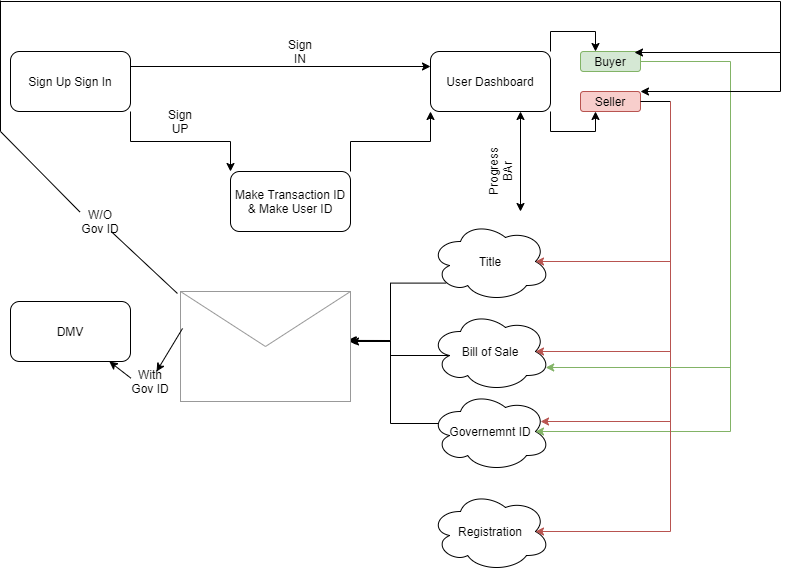

The diagram above was exported from draw.io. Its source (the exported page's mxGraphModel, read from the mxfile embedded in the PNG):
<mxGraphModel dx="1422" dy="822" grid="1" gridSize="10" guides="1" tooltips="1" connect="1" arrows="1" fold="1" page="1" pageScale="1" pageWidth="850" pageHeight="1100" math="0" shadow="0">
  <root>
    <mxCell id="0" />
    <mxCell id="1" parent="0" />
    <mxCell id="JASiR__MCa4pIO_ThsN5-5" style="edgeStyle=orthogonalEdgeStyle;rounded=0;orthogonalLoop=1;jettySize=auto;html=1;exitX=1;exitY=0.25;exitDx=0;exitDy=0;entryX=0;entryY=0.25;entryDx=0;entryDy=0;" edge="1" parent="1" source="JASiR__MCa4pIO_ThsN5-1" target="JASiR__MCa4pIO_ThsN5-4">
      <mxGeometry relative="1" as="geometry" />
    </mxCell>
    <mxCell id="JASiR__MCa4pIO_ThsN5-7" style="edgeStyle=orthogonalEdgeStyle;rounded=0;orthogonalLoop=1;jettySize=auto;html=1;exitX=1;exitY=1;exitDx=0;exitDy=0;entryX=0;entryY=0;entryDx=0;entryDy=0;" edge="1" parent="1" source="JASiR__MCa4pIO_ThsN5-1" target="JASiR__MCa4pIO_ThsN5-6">
      <mxGeometry relative="1" as="geometry" />
    </mxCell>
    <mxCell id="JASiR__MCa4pIO_ThsN5-1" value="Sign Up Sign In" style="rounded=1;whiteSpace=wrap;html=1;" vertex="1" parent="1">
      <mxGeometry x="20" y="80" width="120" height="60" as="geometry" />
    </mxCell>
    <mxCell id="JASiR__MCa4pIO_ThsN5-20" style="edgeStyle=orthogonalEdgeStyle;rounded=0;orthogonalLoop=1;jettySize=auto;html=1;exitX=1;exitY=0;exitDx=0;exitDy=0;entryX=0.25;entryY=0;entryDx=0;entryDy=0;" edge="1" parent="1" source="JASiR__MCa4pIO_ThsN5-4" target="JASiR__MCa4pIO_ThsN5-17">
      <mxGeometry relative="1" as="geometry" />
    </mxCell>
    <mxCell id="JASiR__MCa4pIO_ThsN5-21" style="edgeStyle=orthogonalEdgeStyle;rounded=0;orthogonalLoop=1;jettySize=auto;html=1;exitX=1;exitY=1;exitDx=0;exitDy=0;entryX=0.25;entryY=1;entryDx=0;entryDy=0;" edge="1" parent="1" source="JASiR__MCa4pIO_ThsN5-4" target="JASiR__MCa4pIO_ThsN5-16">
      <mxGeometry relative="1" as="geometry" />
    </mxCell>
    <mxCell id="JASiR__MCa4pIO_ThsN5-4" value="User Dashboard" style="rounded=1;whiteSpace=wrap;html=1;" vertex="1" parent="1">
      <mxGeometry x="440" y="80" width="120" height="60" as="geometry" />
    </mxCell>
    <mxCell id="JASiR__MCa4pIO_ThsN5-8" style="edgeStyle=orthogonalEdgeStyle;rounded=0;orthogonalLoop=1;jettySize=auto;html=1;exitX=1;exitY=0;exitDx=0;exitDy=0;entryX=0;entryY=1;entryDx=0;entryDy=0;" edge="1" parent="1" source="JASiR__MCa4pIO_ThsN5-6" target="JASiR__MCa4pIO_ThsN5-4">
      <mxGeometry relative="1" as="geometry" />
    </mxCell>
    <mxCell id="JASiR__MCa4pIO_ThsN5-6" value="Make Transaction ID &amp;amp; Make User ID" style="rounded=1;whiteSpace=wrap;html=1;" vertex="1" parent="1">
      <mxGeometry x="240" y="200" width="120" height="60" as="geometry" />
    </mxCell>
    <mxCell id="JASiR__MCa4pIO_ThsN5-9" value="Sign IN" style="text;html=1;strokeColor=none;fillColor=none;align=center;verticalAlign=middle;whiteSpace=wrap;rounded=0;" vertex="1" parent="1">
      <mxGeometry x="290" y="70" width="40" height="20" as="geometry" />
    </mxCell>
    <mxCell id="JASiR__MCa4pIO_ThsN5-10" value="Sign UP" style="text;html=1;strokeColor=none;fillColor=none;align=center;verticalAlign=middle;whiteSpace=wrap;rounded=0;" vertex="1" parent="1">
      <mxGeometry x="170" y="140" width="40" height="20" as="geometry" />
    </mxCell>
    <mxCell id="JASiR__MCa4pIO_ThsN5-38" style="edgeStyle=orthogonalEdgeStyle;rounded=0;orthogonalLoop=1;jettySize=auto;html=1;exitX=0.13;exitY=0.77;exitDx=0;exitDy=0;exitPerimeter=0;entryX=0.982;entryY=0.445;entryDx=0;entryDy=0;entryPerimeter=0;" edge="1" parent="1" source="JASiR__MCa4pIO_ThsN5-12" target="JASiR__MCa4pIO_ThsN5-37">
      <mxGeometry relative="1" as="geometry" />
    </mxCell>
    <mxCell id="JASiR__MCa4pIO_ThsN5-12" value="Title" style="ellipse;shape=cloud;whiteSpace=wrap;html=1;" vertex="1" parent="1">
      <mxGeometry x="440" y="250" width="120" height="80" as="geometry" />
    </mxCell>
    <mxCell id="JASiR__MCa4pIO_ThsN5-39" style="edgeStyle=orthogonalEdgeStyle;rounded=0;orthogonalLoop=1;jettySize=auto;html=1;exitX=0.16;exitY=0.55;exitDx=0;exitDy=0;exitPerimeter=0;" edge="1" parent="1" source="JASiR__MCa4pIO_ThsN5-13">
      <mxGeometry relative="1" as="geometry">
        <mxPoint x="360" y="370" as="targetPoint" />
      </mxGeometry>
    </mxCell>
    <mxCell id="JASiR__MCa4pIO_ThsN5-13" value="Bill of Sale" style="ellipse;shape=cloud;whiteSpace=wrap;html=1;" vertex="1" parent="1">
      <mxGeometry x="440" y="340" width="120" height="80" as="geometry" />
    </mxCell>
    <mxCell id="JASiR__MCa4pIO_ThsN5-40" style="edgeStyle=orthogonalEdgeStyle;rounded=0;orthogonalLoop=1;jettySize=auto;html=1;exitX=0.07;exitY=0.4;exitDx=0;exitDy=0;exitPerimeter=0;entryX=0.988;entryY=0.445;entryDx=0;entryDy=0;entryPerimeter=0;" edge="1" parent="1" source="JASiR__MCa4pIO_ThsN5-14" target="JASiR__MCa4pIO_ThsN5-37">
      <mxGeometry relative="1" as="geometry" />
    </mxCell>
    <mxCell id="JASiR__MCa4pIO_ThsN5-14" value="Governemnt ID" style="ellipse;shape=cloud;whiteSpace=wrap;html=1;" vertex="1" parent="1">
      <mxGeometry x="440" y="420" width="120" height="80" as="geometry" />
    </mxCell>
    <mxCell id="JASiR__MCa4pIO_ThsN5-16" value="Seller" style="rounded=1;whiteSpace=wrap;html=1;fillColor=#f8cecc;strokeColor=#b85450;" vertex="1" parent="1">
      <mxGeometry x="590" y="120" width="60" height="20" as="geometry" />
    </mxCell>
    <mxCell id="JASiR__MCa4pIO_ThsN5-17" value="Buyer" style="rounded=1;whiteSpace=wrap;html=1;fillColor=#d5e8d4;strokeColor=#82b366;" vertex="1" parent="1">
      <mxGeometry x="590" y="80" width="60" height="20" as="geometry" />
    </mxCell>
    <mxCell id="JASiR__MCa4pIO_ThsN5-23" value="" style="endArrow=classic;html=1;entryX=0.875;entryY=0.5;entryDx=0;entryDy=0;entryPerimeter=0;fillColor=#d5e8d4;strokeColor=#82b366;" edge="1" parent="1" target="JASiR__MCa4pIO_ThsN5-14">
      <mxGeometry width="50" height="50" relative="1" as="geometry">
        <mxPoint x="740" y="460" as="sourcePoint" />
        <mxPoint x="620" y="280" as="targetPoint" />
      </mxGeometry>
    </mxCell>
    <mxCell id="JASiR__MCa4pIO_ThsN5-24" value="" style="endArrow=none;html=1;exitX=1;exitY=0.5;exitDx=0;exitDy=0;fillColor=#d5e8d4;strokeColor=#82b366;" edge="1" parent="1" source="JASiR__MCa4pIO_ThsN5-17">
      <mxGeometry width="50" height="50" relative="1" as="geometry">
        <mxPoint x="570" y="330" as="sourcePoint" />
        <mxPoint x="740" y="90" as="targetPoint" />
      </mxGeometry>
    </mxCell>
    <mxCell id="JASiR__MCa4pIO_ThsN5-25" value="" style="endArrow=none;html=1;fillColor=#d5e8d4;strokeColor=#82b366;" edge="1" parent="1">
      <mxGeometry width="50" height="50" relative="1" as="geometry">
        <mxPoint x="740" y="460" as="sourcePoint" />
        <mxPoint x="740" y="90" as="targetPoint" />
      </mxGeometry>
    </mxCell>
    <mxCell id="JASiR__MCa4pIO_ThsN5-27" value="" style="endArrow=none;html=1;entryX=1;entryY=0.5;entryDx=0;entryDy=0;" edge="1" parent="1" target="JASiR__MCa4pIO_ThsN5-16">
      <mxGeometry width="50" height="50" relative="1" as="geometry">
        <mxPoint x="680" y="130" as="sourcePoint" />
        <mxPoint x="730" y="130" as="targetPoint" />
      </mxGeometry>
    </mxCell>
    <mxCell id="JASiR__MCa4pIO_ThsN5-29" value="" style="endArrow=none;html=1;fillColor=#f8cecc;strokeColor=#b85450;" edge="1" parent="1">
      <mxGeometry width="50" height="50" relative="1" as="geometry">
        <mxPoint x="680" y="130" as="sourcePoint" />
        <mxPoint x="680" y="560" as="targetPoint" />
      </mxGeometry>
    </mxCell>
    <mxCell id="JASiR__MCa4pIO_ThsN5-31" value="" style="endArrow=classic;html=1;entryX=0.875;entryY=0.5;entryDx=0;entryDy=0;entryPerimeter=0;fillColor=#f8cecc;strokeColor=#b85450;" edge="1" parent="1" target="JASiR__MCa4pIO_ThsN5-12">
      <mxGeometry width="50" height="50" relative="1" as="geometry">
        <mxPoint x="680" y="290" as="sourcePoint" />
        <mxPoint x="620" y="280" as="targetPoint" />
      </mxGeometry>
    </mxCell>
    <mxCell id="JASiR__MCa4pIO_ThsN5-32" value="" style="endArrow=classic;html=1;entryX=0.875;entryY=0.5;entryDx=0;entryDy=0;entryPerimeter=0;fillColor=#f8cecc;strokeColor=#b85450;" edge="1" parent="1" target="JASiR__MCa4pIO_ThsN5-13">
      <mxGeometry width="50" height="50" relative="1" as="geometry">
        <mxPoint x="680" y="380" as="sourcePoint" />
        <mxPoint x="555" y="300" as="targetPoint" />
      </mxGeometry>
    </mxCell>
    <mxCell id="JASiR__MCa4pIO_ThsN5-33" value="" style="endArrow=classic;html=1;entryX=0.917;entryY=0.375;entryDx=0;entryDy=0;entryPerimeter=0;fillColor=#f8cecc;strokeColor=#b85450;" edge="1" parent="1" target="JASiR__MCa4pIO_ThsN5-14">
      <mxGeometry width="50" height="50" relative="1" as="geometry">
        <mxPoint x="680" y="450" as="sourcePoint" />
        <mxPoint x="555" y="390" as="targetPoint" />
      </mxGeometry>
    </mxCell>
    <mxCell id="JASiR__MCa4pIO_ThsN5-34" value="" style="endArrow=classic;html=1;entryX=0.96;entryY=0.7;entryDx=0;entryDy=0;entryPerimeter=0;fillColor=#d5e8d4;strokeColor=#82b366;" edge="1" parent="1" target="JASiR__MCa4pIO_ThsN5-13">
      <mxGeometry width="50" height="50" relative="1" as="geometry">
        <mxPoint x="740" y="396" as="sourcePoint" />
        <mxPoint x="620" y="280" as="targetPoint" />
      </mxGeometry>
    </mxCell>
    <mxCell id="JASiR__MCa4pIO_ThsN5-35" value="" style="endArrow=classic;startArrow=classic;html=1;entryX=0.75;entryY=1;entryDx=0;entryDy=0;" edge="1" parent="1" target="JASiR__MCa4pIO_ThsN5-4">
      <mxGeometry width="50" height="50" relative="1" as="geometry">
        <mxPoint x="530" y="240" as="sourcePoint" />
        <mxPoint x="620" y="280" as="targetPoint" />
      </mxGeometry>
    </mxCell>
    <mxCell id="JASiR__MCa4pIO_ThsN5-36" value="Progress BAr" style="text;html=1;strokeColor=none;fillColor=none;align=center;verticalAlign=middle;whiteSpace=wrap;rounded=0;rotation=-90;" vertex="1" parent="1">
      <mxGeometry x="490" y="190" width="40" height="20" as="geometry" />
    </mxCell>
    <mxCell id="JASiR__MCa4pIO_ThsN5-37" value="" style="verticalLabelPosition=bottom;shadow=0;dashed=0;align=center;html=1;verticalAlign=top;strokeWidth=1;shape=mxgraph.mockup.misc.mail2;strokeColor=#999999;" vertex="1" parent="1">
      <mxGeometry x="190" y="320" width="170" height="110" as="geometry" />
    </mxCell>
    <mxCell id="JASiR__MCa4pIO_ThsN5-41" value="DMV" style="rounded=1;whiteSpace=wrap;html=1;" vertex="1" parent="1">
      <mxGeometry x="20" y="330" width="120" height="60" as="geometry" />
    </mxCell>
    <mxCell id="JASiR__MCa4pIO_ThsN5-42" value="" style="endArrow=classic;html=1;exitX=0.012;exitY=0.336;exitDx=0;exitDy=0;exitPerimeter=0;" edge="1" parent="1" source="JASiR__MCa4pIO_ThsN5-55" target="JASiR__MCa4pIO_ThsN5-41">
      <mxGeometry width="50" height="50" relative="1" as="geometry">
        <mxPoint x="570" y="320" as="sourcePoint" />
        <mxPoint x="620" y="270" as="targetPoint" />
      </mxGeometry>
    </mxCell>
    <mxCell id="JASiR__MCa4pIO_ThsN5-47" value="Registration" style="ellipse;shape=cloud;whiteSpace=wrap;html=1;" vertex="1" parent="1">
      <mxGeometry x="440" y="520" width="120" height="80" as="geometry" />
    </mxCell>
    <mxCell id="JASiR__MCa4pIO_ThsN5-48" value="" style="endArrow=classic;html=1;entryX=0.875;entryY=0.5;entryDx=0;entryDy=0;entryPerimeter=0;fillColor=#f8cecc;strokeColor=#b85450;" edge="1" parent="1" target="JASiR__MCa4pIO_ThsN5-47">
      <mxGeometry width="50" height="50" relative="1" as="geometry">
        <mxPoint x="680" y="560" as="sourcePoint" />
        <mxPoint x="620" y="370" as="targetPoint" />
      </mxGeometry>
    </mxCell>
    <mxCell id="JASiR__MCa4pIO_ThsN5-49" value="" style="endArrow=none;html=1;exitX=-0.018;exitY=0.018;exitDx=0;exitDy=0;exitPerimeter=0;" edge="1" parent="1" source="JASiR__MCa4pIO_ThsN5-58">
      <mxGeometry width="50" height="50" relative="1" as="geometry">
        <mxPoint x="570" y="420" as="sourcePoint" />
        <mxPoint x="10" y="160" as="targetPoint" />
      </mxGeometry>
    </mxCell>
    <mxCell id="JASiR__MCa4pIO_ThsN5-50" value="" style="endArrow=none;html=1;" edge="1" parent="1">
      <mxGeometry width="50" height="50" relative="1" as="geometry">
        <mxPoint x="10" y="29" as="sourcePoint" />
        <mxPoint x="10" y="160" as="targetPoint" />
      </mxGeometry>
    </mxCell>
    <mxCell id="JASiR__MCa4pIO_ThsN5-51" value="" style="endArrow=none;html=1;" edge="1" parent="1">
      <mxGeometry width="50" height="50" relative="1" as="geometry">
        <mxPoint x="10" y="30" as="sourcePoint" />
        <mxPoint x="790" y="30" as="targetPoint" />
      </mxGeometry>
    </mxCell>
    <mxCell id="JASiR__MCa4pIO_ThsN5-52" value="" style="endArrow=none;html=1;" edge="1" parent="1">
      <mxGeometry width="50" height="50" relative="1" as="geometry">
        <mxPoint x="790" y="120" as="sourcePoint" />
        <mxPoint x="790" y="30" as="targetPoint" />
      </mxGeometry>
    </mxCell>
    <mxCell id="JASiR__MCa4pIO_ThsN5-53" value="" style="endArrow=classic;html=1;entryX=1;entryY=0;entryDx=0;entryDy=0;" edge="1" parent="1" target="JASiR__MCa4pIO_ThsN5-16">
      <mxGeometry width="50" height="50" relative="1" as="geometry">
        <mxPoint x="790" y="120" as="sourcePoint" />
        <mxPoint x="620" y="370" as="targetPoint" />
      </mxGeometry>
    </mxCell>
    <mxCell id="JASiR__MCa4pIO_ThsN5-54" value="" style="endArrow=classic;html=1;entryX=0.9;entryY=0.05;entryDx=0;entryDy=0;entryPerimeter=0;" edge="1" parent="1" target="JASiR__MCa4pIO_ThsN5-17">
      <mxGeometry width="50" height="50" relative="1" as="geometry">
        <mxPoint x="790" y="81" as="sourcePoint" />
        <mxPoint x="660" y="130" as="targetPoint" />
      </mxGeometry>
    </mxCell>
    <mxCell id="JASiR__MCa4pIO_ThsN5-55" value="With Gov ID" style="text;html=1;strokeColor=none;fillColor=none;align=center;verticalAlign=middle;whiteSpace=wrap;rounded=0;" vertex="1" parent="1">
      <mxGeometry x="140" y="400" width="40" height="20" as="geometry" />
    </mxCell>
    <mxCell id="JASiR__MCa4pIO_ThsN5-56" value="" style="endArrow=classic;html=1;exitX=0.012;exitY=0.336;exitDx=0;exitDy=0;exitPerimeter=0;" edge="1" parent="1" source="JASiR__MCa4pIO_ThsN5-37" target="JASiR__MCa4pIO_ThsN5-55">
      <mxGeometry width="50" height="50" relative="1" as="geometry">
        <mxPoint x="192.03999999999996" y="356.96000000000004" as="sourcePoint" />
        <mxPoint x="140" y="358.3720099964298" as="targetPoint" />
      </mxGeometry>
    </mxCell>
    <mxCell id="JASiR__MCa4pIO_ThsN5-58" value="W/O Gov ID" style="text;html=1;strokeColor=none;fillColor=none;align=center;verticalAlign=middle;whiteSpace=wrap;rounded=0;" vertex="1" parent="1">
      <mxGeometry x="90" y="240" width="40" height="20" as="geometry" />
    </mxCell>
    <mxCell id="JASiR__MCa4pIO_ThsN5-59" value="" style="endArrow=none;html=1;exitX=-0.018;exitY=0.018;exitDx=0;exitDy=0;exitPerimeter=0;" edge="1" parent="1" source="JASiR__MCa4pIO_ThsN5-37" target="JASiR__MCa4pIO_ThsN5-58">
      <mxGeometry width="50" height="50" relative="1" as="geometry">
        <mxPoint x="186.94000000000005" y="321.98" as="sourcePoint" />
        <mxPoint x="10" y="160" as="targetPoint" />
      </mxGeometry>
    </mxCell>
  </root>
</mxGraphModel>